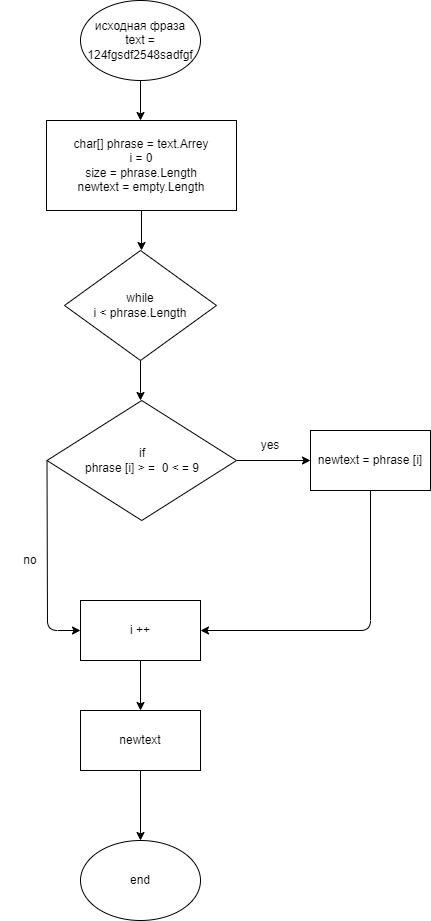

The diagram above was exported from draw.io. Its source (the exported page's mxGraphModel, read from the mxfile embedded in the PNG):
<mxGraphModel dx="650" dy="285" grid="1" gridSize="10" guides="1" tooltips="1" connect="1" arrows="1" fold="1" page="1" pageScale="1" pageWidth="827" pageHeight="1169" math="0" shadow="0">
  <root>
    <mxCell id="0" />
    <mxCell id="1" parent="0" />
    <mxCell id="3" style="edgeStyle=none;html=1;exitX=0.5;exitY=1;exitDx=0;exitDy=0;" edge="1" parent="1" source="2">
      <mxGeometry relative="1" as="geometry">
        <mxPoint x="350" y="160" as="targetPoint" />
      </mxGeometry>
    </mxCell>
    <mxCell id="2" value="исходная фраза&lt;br&gt;text = 124fgsdf2548sadfgf" style="ellipse;whiteSpace=wrap;html=1;" vertex="1" parent="1">
      <mxGeometry x="290" y="40" width="120" height="80" as="geometry" />
    </mxCell>
    <mxCell id="5" style="edgeStyle=none;html=1;exitX=0.5;exitY=1;exitDx=0;exitDy=0;" edge="1" parent="1" source="4">
      <mxGeometry relative="1" as="geometry">
        <mxPoint x="351" y="290" as="targetPoint" />
      </mxGeometry>
    </mxCell>
    <mxCell id="4" value="char[] phrase = text.Arrey&lt;br&gt;i = 0&lt;br&gt;size = phrase.Length&lt;br&gt;newtext = empty.Length" style="rounded=0;whiteSpace=wrap;html=1;" vertex="1" parent="1">
      <mxGeometry x="256" y="160" width="190" height="90" as="geometry" />
    </mxCell>
    <mxCell id="7" style="edgeStyle=none;html=1;exitX=0.5;exitY=1;exitDx=0;exitDy=0;" edge="1" parent="1" source="6">
      <mxGeometry relative="1" as="geometry">
        <mxPoint x="350" y="440" as="targetPoint" />
      </mxGeometry>
    </mxCell>
    <mxCell id="6" value="while&lt;br&gt;i &amp;lt; phrase.Length" style="rhombus;whiteSpace=wrap;html=1;" vertex="1" parent="1">
      <mxGeometry x="274" y="290" width="152" height="110" as="geometry" />
    </mxCell>
    <mxCell id="9" style="edgeStyle=none;html=1;exitX=1;exitY=0.5;exitDx=0;exitDy=0;" edge="1" parent="1" source="8">
      <mxGeometry relative="1" as="geometry">
        <mxPoint x="520" y="500" as="targetPoint" />
      </mxGeometry>
    </mxCell>
    <mxCell id="14" style="edgeStyle=none;html=1;exitX=0;exitY=0.5;exitDx=0;exitDy=0;entryX=0;entryY=0.5;entryDx=0;entryDy=0;" edge="1" parent="1" source="8" target="12">
      <mxGeometry relative="1" as="geometry">
        <Array as="points">
          <mxPoint x="257" y="670" />
        </Array>
      </mxGeometry>
    </mxCell>
    <mxCell id="8" value="if&lt;br&gt;phrase [i] &amp;gt; =&amp;nbsp; 0 &amp;lt; = 9" style="rhombus;whiteSpace=wrap;html=1;" vertex="1" parent="1">
      <mxGeometry x="256.5" y="440" width="189.5" height="120" as="geometry" />
    </mxCell>
    <mxCell id="10" value="yes" style="text;html=1;strokeColor=none;fillColor=none;align=center;verticalAlign=middle;whiteSpace=wrap;rounded=0;" vertex="1" parent="1">
      <mxGeometry x="450" y="470" width="60" height="30" as="geometry" />
    </mxCell>
    <mxCell id="13" style="edgeStyle=none;html=1;exitX=0.5;exitY=1;exitDx=0;exitDy=0;entryX=1;entryY=0.5;entryDx=0;entryDy=0;entryPerimeter=0;" edge="1" parent="1" source="11" target="12">
      <mxGeometry relative="1" as="geometry">
        <Array as="points">
          <mxPoint x="580" y="670" />
        </Array>
      </mxGeometry>
    </mxCell>
    <mxCell id="11" value="&lt;span&gt;newtext =&amp;nbsp;&lt;/span&gt;phrase [i]" style="rounded=0;whiteSpace=wrap;html=1;" vertex="1" parent="1">
      <mxGeometry x="520" y="470" width="120" height="60" as="geometry" />
    </mxCell>
    <mxCell id="16" style="edgeStyle=none;html=1;exitX=0.5;exitY=1;exitDx=0;exitDy=0;" edge="1" parent="1" source="12">
      <mxGeometry relative="1" as="geometry">
        <mxPoint x="350" y="750" as="targetPoint" />
      </mxGeometry>
    </mxCell>
    <mxCell id="12" value="i ++" style="rounded=0;whiteSpace=wrap;html=1;" vertex="1" parent="1">
      <mxGeometry x="290" y="640" width="120" height="60" as="geometry" />
    </mxCell>
    <mxCell id="15" value="no" style="text;html=1;strokeColor=none;fillColor=none;align=center;verticalAlign=middle;whiteSpace=wrap;rounded=0;" vertex="1" parent="1">
      <mxGeometry x="210" y="585" width="60" height="30" as="geometry" />
    </mxCell>
    <mxCell id="18" style="edgeStyle=none;html=1;exitX=0.5;exitY=1;exitDx=0;exitDy=0;" edge="1" parent="1" source="17">
      <mxGeometry relative="1" as="geometry">
        <mxPoint x="350" y="880" as="targetPoint" />
      </mxGeometry>
    </mxCell>
    <mxCell id="17" value="newtext" style="rounded=0;whiteSpace=wrap;html=1;" vertex="1" parent="1">
      <mxGeometry x="290" y="750" width="120" height="60" as="geometry" />
    </mxCell>
    <mxCell id="19" value="end" style="ellipse;whiteSpace=wrap;html=1;" vertex="1" parent="1">
      <mxGeometry x="290" y="880" width="120" height="80" as="geometry" />
    </mxCell>
  </root>
</mxGraphModel>